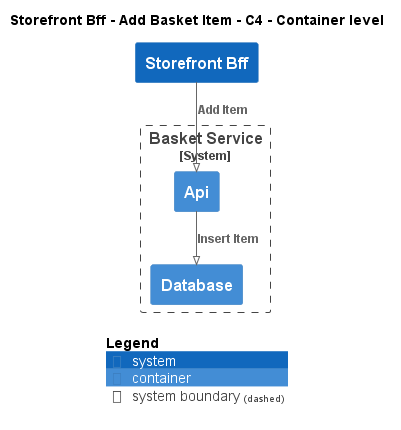

The diagram above was rendered by PlantUML. Its source (embedded in the PNG):
@startuml
!pragma layout smetana
!include ..\..\..\..\..\.c4s\C4_Container.puml

AddElementTag("c4interflow:lifecycle:new", $bgColor=green, $fontColor=#ffffff, $borderColor=green, $shadowing="False")
AddElementTag("c4interflow:lifecycle:changed", $bgColor=orange, $fontColor=#ffffff, $borderColor=orange, $shadowing="False")
AddElementTag("c4interflow:lifecycle:removed", $bgColor=red, $fontColor=#ffffff, $borderColor=red, $shadowing="False")

AddRelTag("c4interflow:lifecycle:new", $textColor=green, $lineColor=green)
AddRelTag("c4interflow:lifecycle:changed", $textColor=orange, $lineColor=orange)
AddRelTag("c4interflow:lifecycle:removed", $textColor=red, $lineColor=red)

SHOW_PERSON_PORTRAIT()
LAYOUT_TOP_DOWN()

skinparam linetype polyline

title Storefront Bff - Add Basket Item - C4 - Container level

System(ECommercePlatform.SoftwareSystems.StorefrontBff, "Storefront Bff", "")

System_Boundary(ECommercePlatform.SoftwareSystems.BasketService, "Basket Service") {
    Container(ECommercePlatform.SoftwareSystems.BasketService.Containers.Api, "Api", "", "")
    Container(ECommercePlatform.SoftwareSystems.BasketService.Containers.Database, "Database", "", "")
}

Rel(ECommercePlatform.SoftwareSystems.StorefrontBff, ECommercePlatform.SoftwareSystems.BasketService.Containers.Api, "Add Item")
Rel(ECommercePlatform.SoftwareSystems.BasketService.Containers.Api, ECommercePlatform.SoftwareSystems.BasketService.Containers.Database, "Insert Item")


SHOW_LEGEND()
@enduml